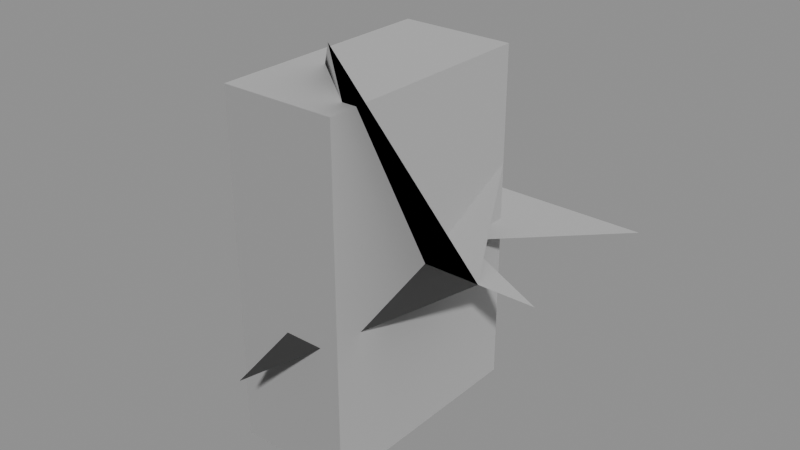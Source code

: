 # Source: custom_fans.blend  (saved by Blender 5.2.45; exported with 4.5.12 LTS)
import bpy
from mathutils import Matrix  # noqa: F401  (used for matrix-valued properties, if any)

bpy.ops.wm.read_factory_settings(use_empty=True)
scene = bpy.context.scene
scene.name = 'Normals'

# ---- meshes
me_custom_fans = bpy.data.meshes.new('Custom_fans')
me_custom_fans.from_pydata([(0.0, 0.0, 0.0), (2.0, 0.0, 0.0), (0.0, 3.0, 0.0), (1.0, -2.0, 4.0), (0.0, 0.0, 0.0), (2.0, 0.0, 0.0), (0.0, 3.0, 0.0), (1.0, -2.0, 4.0), (0.0, 0.0, 0.0), (2.0, 0.0, 0.0), (0.0, 3.0, 0.0), (1.0, -2.0, 4.0), (0.0, -3.0, -1.0), (0.0, 0.0, 0.0), (2.0, 0.0, 0.0), (0.0, 3.0, 0.0), (1.0, -2.0, 4.0), (-2.0, 1.0, 2.0), (0.0, 0.0, 0.0), (2.0, 0.0, 0.0), (1.0, 2.0, 1.0), (-1.0, 1.0, 2.0), (-2.0, -1.0, 0.0), (-1.0, -2.0, -3.0), (1.0, -2.0, -3.0), (1.0, 2.0, -3.0), (-1.0, 2.0, -3.0), (-1.0, -2.0, 3.0), (1.0, -2.0, 3.0), (1.0, 2.0, 3.0), (-1.0, 2.0, 3.0), (0.0, 0.0, 0.0), (3.0, 0.0, 0.0), (1.0, 1.0, 0.0), (3.0, 3.0, 0.0), (0.0, 3.0, 0.0)], [], [(0, 1, 2), (1, 0, 3), (4, 5, 6), (4, 5, 7), (8, 9, 10), (9, 8, 11), (8, 9, 12), (13, 14, 15), (13, 16, 17), (18, 19, 20), (18, 20, 21), (18, 21, 22), (26, 25, 24, 23), (27, 28, 29, 30), (23, 24, 28, 27), (24, 25, 29, 28), (25, 26, 30, 29), (26, 23, 27, 30), (31, 32, 33, 34, 35)])
me_custom_fans.polygons.foreach_set('use_smooth', [True] * 19)
me_custom_fans.update()
me_custom_fans.normals_split_custom_set([tuple(v) for v in zip(*[iter([0.2672, 0.5345, 0.8018, 0.2672, 0.5345, 0.8018, 0.2673, 0.5345, 0.8018, 0.2672, 0.5345, 0.8018, 0.2672, 0.5345, 0.8018, 0.2673, 0.5345, 0.8018, 0.2673, 0.5345, 0.8018, 0.2672, 0.5346, 0.8018, 0.2673, 0.5345, 0.8018, 0.2673, 0.5345, 0.8018, 0.2673, 0.5345, 0.8018, 0.2673, 0.5345, 0.8018, 0.2673, 0.5345, 0.8018, 0.2672, 0.5346, 0.8018, 0.2673, 0.5345, 0.8018, 0.2673, 0.5345, 0.8018, 0.2673, 0.5345, 0.8018, 0.2673, 0.5345, 0.8018, 0.2672, 0.5345, 0.8018, 0.2673, 0.5345, 0.8018, 0.2672, 0.5345, 0.8018, 0.2673, 0.5345, 0.8018, 0.2672, 0.5346, 0.8018, 0.2673, 0.5345, 0.8018, 0.2672, 0.5345, 0.8018, 0.2673, 0.5345, 0.8018, 0.2672, 0.5345, 0.8018, 0.2673, 0.5345, 0.8018, 0.2673, 0.5345, 0.8018, 0.2673, 0.5345, 0.8018, 0.2673, 0.5345, 0.8018, 0.2673, 0.5345, 0.8018, 0.2673, 0.5345, 0.8018, 0.2673, 0.5345, 0.8018, 0.2673, 0.5345, 0.8018, 0.2672, 0.5345, 0.8018, 0.2673, 0.5345, 0.8018, 0.2672, 0.5345, 0.8018, 0.2672, 0.5346, 0.8017, 0.2673, 0.5345, 0.8018, 0.2674, 0.5345, 0.8018, 0.2673, 0.5345, 0.8018, 0.2673, 0.5345, 0.8018, 0.2673, 0.5346, 0.8017, 0.2673, 0.5345, 0.8018, 0.2672, 0.5346, 0.8017, 0.2673, 0.5345, 0.8018, 0.2674, 0.5345, 0.8018, 0.2672, 0.5346, 0.8017, 0.2672, 0.5345, 0.8018, 0.2673, 0.5345, 0.8018, 0.2673, 0.5345, 0.8018, 0.2672, 0.5345, 0.8018, 0.2673, 0.5345, 0.8018, 0.2673, 0.5346, 0.8017, 0.2673, 0.5345, 0.8018, 0.2673, 0.5345, 0.8018, 0.2673, 0.5345, 0.8018, 0.2674, 0.5345, 0.8018, 0.2673, 0.5346, 0.8017, 0.2673, 0.5345, 0.8018, 0.2672, 0.5346, 0.8018, 0.2673, 0.5345, 0.8018, 0.2673, 0.5345, 0.8018, 0.2672, 0.5346, 0.8018])] * 3)])

# ---- objects
ob_custom_fans = bpy.data.objects.new('Custom_fans', me_custom_fans)

# ---- transforms, parenting, visibility, modifiers, constraints
ob_custom_fans.location = (0.0, 0.0, 0.0)

# ---- collection membership
scene.collection.objects.link(ob_custom_fans)

# ---- scene / render settings (as saved in the file)
scene.frame_start = 1; scene.frame_end = 250; scene.frame_set(1)
scene.render.engine = 'BLENDER_EEVEE_NEXT'
scene.render.bake_bias = 0.0
scene.render.bake_samples = 0
scene.render.compositor_device = 'GPU'
scene.eevee.use_volume_custom_range = False
scene.eevee.fast_gi_thickness_near = 0.1
scene.eevee.fast_gi_thickness_far = 0.0
scene.eevee.ray_tracing_options.screen_trace_thickness = 0.1
scene.unit_settings.scale_length = 0.01
bpy.context.view_layer.update()

# ---- added for rendering (the .blend has no active camera and no usable light): camera, sun + grey world if the file has none
cam_auto = bpy.data.cameras.new('AutoCamera')
cam_auto.lens = 50.0
cam_auto.sensor_width = 36.0
cam_auto.clip_end = 1000.0
ob_auto_camera = bpy.data.objects.new('AutoCamera', cam_auto)
scene.collection.objects.link(ob_auto_camera)
ob_auto_camera.location = (10.2038, -11.6446, 8.26307)
ob_auto_camera.rotation_euler = (1.09748, -7.21219e-08, 0.694738)
scene.camera = ob_auto_camera
light_auto_sun = bpy.data.lights.new('AutoSun', 'SUN')
light_auto_sun.energy = 3.0
light_auto_sun.angle = 0.0523599
ob_auto_sun = bpy.data.objects.new('AutoSun', light_auto_sun)
scene.collection.objects.link(ob_auto_sun)
ob_auto_sun.rotation_euler = (0.872665, 0.174533, 0.523599)
if scene.world is None:
    world_auto = bpy.data.worlds.new('AutoWorld')
    world_auto.color = (0.3, 0.3, 0.3)
    scene.world = world_auto
bpy.context.view_layer.update()

